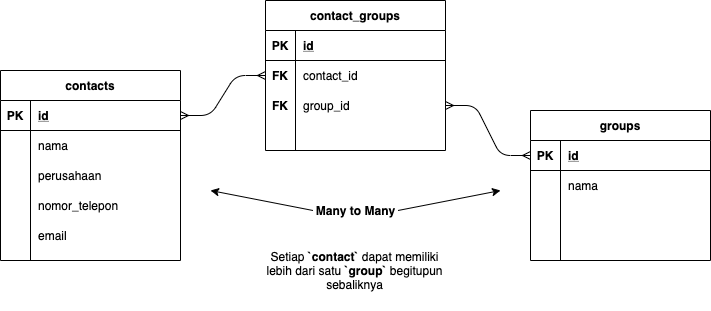

The diagram above was exported from draw.io. Its source (the exported page's mxGraphModel, read from the mxfile embedded in the PNG):
<mxGraphModel dx="1426" dy="722" grid="1" gridSize="10" guides="1" tooltips="1" connect="1" arrows="1" fold="1" page="1" pageScale="1" pageWidth="1169" pageHeight="827" math="0" shadow="0">
  <root>
    <mxCell id="0" />
    <mxCell id="1" parent="0" />
    <mxCell id="LW7OI6vt8EDmrsMVw7kc-1" value="contacts" style="shape=table;startSize=30;container=1;collapsible=1;childLayout=tableLayout;fixedRows=1;rowLines=0;fontStyle=1;align=center;resizeLast=1;" vertex="1" parent="1">
      <mxGeometry x="230" y="160" width="180" height="190" as="geometry" />
    </mxCell>
    <mxCell id="LW7OI6vt8EDmrsMVw7kc-2" value="" style="shape=partialRectangle;collapsible=0;dropTarget=0;pointerEvents=0;fillColor=none;top=0;left=0;bottom=1;right=0;points=[[0,0.5],[1,0.5]];portConstraint=eastwest;" vertex="1" parent="LW7OI6vt8EDmrsMVw7kc-1">
      <mxGeometry y="30" width="180" height="30" as="geometry" />
    </mxCell>
    <mxCell id="LW7OI6vt8EDmrsMVw7kc-3" value="PK" style="shape=partialRectangle;connectable=0;fillColor=none;top=0;left=0;bottom=0;right=0;fontStyle=1;overflow=hidden;" vertex="1" parent="LW7OI6vt8EDmrsMVw7kc-2">
      <mxGeometry width="30" height="30" as="geometry" />
    </mxCell>
    <mxCell id="LW7OI6vt8EDmrsMVw7kc-4" value="id" style="shape=partialRectangle;connectable=0;fillColor=none;top=0;left=0;bottom=0;right=0;align=left;spacingLeft=6;fontStyle=5;overflow=hidden;" vertex="1" parent="LW7OI6vt8EDmrsMVw7kc-2">
      <mxGeometry x="30" width="150" height="30" as="geometry" />
    </mxCell>
    <mxCell id="LW7OI6vt8EDmrsMVw7kc-5" value="" style="shape=partialRectangle;collapsible=0;dropTarget=0;pointerEvents=0;fillColor=none;top=0;left=0;bottom=0;right=0;points=[[0,0.5],[1,0.5]];portConstraint=eastwest;" vertex="1" parent="LW7OI6vt8EDmrsMVw7kc-1">
      <mxGeometry y="60" width="180" height="30" as="geometry" />
    </mxCell>
    <mxCell id="LW7OI6vt8EDmrsMVw7kc-6" value="" style="shape=partialRectangle;connectable=0;fillColor=none;top=0;left=0;bottom=0;right=0;editable=1;overflow=hidden;" vertex="1" parent="LW7OI6vt8EDmrsMVw7kc-5">
      <mxGeometry width="30" height="30" as="geometry" />
    </mxCell>
    <mxCell id="LW7OI6vt8EDmrsMVw7kc-7" value="nama" style="shape=partialRectangle;connectable=0;fillColor=none;top=0;left=0;bottom=0;right=0;align=left;spacingLeft=6;overflow=hidden;" vertex="1" parent="LW7OI6vt8EDmrsMVw7kc-5">
      <mxGeometry x="30" width="150" height="30" as="geometry" />
    </mxCell>
    <mxCell id="LW7OI6vt8EDmrsMVw7kc-8" value="" style="shape=partialRectangle;collapsible=0;dropTarget=0;pointerEvents=0;fillColor=none;top=0;left=0;bottom=0;right=0;points=[[0,0.5],[1,0.5]];portConstraint=eastwest;" vertex="1" parent="LW7OI6vt8EDmrsMVw7kc-1">
      <mxGeometry y="90" width="180" height="30" as="geometry" />
    </mxCell>
    <mxCell id="LW7OI6vt8EDmrsMVw7kc-9" value="" style="shape=partialRectangle;connectable=0;fillColor=none;top=0;left=0;bottom=0;right=0;editable=1;overflow=hidden;" vertex="1" parent="LW7OI6vt8EDmrsMVw7kc-8">
      <mxGeometry width="30" height="30" as="geometry" />
    </mxCell>
    <mxCell id="LW7OI6vt8EDmrsMVw7kc-10" value="perusahaan" style="shape=partialRectangle;connectable=0;fillColor=none;top=0;left=0;bottom=0;right=0;align=left;spacingLeft=6;overflow=hidden;" vertex="1" parent="LW7OI6vt8EDmrsMVw7kc-8">
      <mxGeometry x="30" width="150" height="30" as="geometry" />
    </mxCell>
    <mxCell id="LW7OI6vt8EDmrsMVw7kc-11" value="" style="shape=partialRectangle;collapsible=0;dropTarget=0;pointerEvents=0;fillColor=none;top=0;left=0;bottom=0;right=0;points=[[0,0.5],[1,0.5]];portConstraint=eastwest;" vertex="1" parent="LW7OI6vt8EDmrsMVw7kc-1">
      <mxGeometry y="120" width="180" height="30" as="geometry" />
    </mxCell>
    <mxCell id="LW7OI6vt8EDmrsMVw7kc-12" value="" style="shape=partialRectangle;connectable=0;fillColor=none;top=0;left=0;bottom=0;right=0;editable=1;overflow=hidden;" vertex="1" parent="LW7OI6vt8EDmrsMVw7kc-11">
      <mxGeometry width="30" height="30" as="geometry" />
    </mxCell>
    <mxCell id="LW7OI6vt8EDmrsMVw7kc-13" value="nomor_telepon" style="shape=partialRectangle;connectable=0;fillColor=none;top=0;left=0;bottom=0;right=0;align=left;spacingLeft=6;overflow=hidden;" vertex="1" parent="LW7OI6vt8EDmrsMVw7kc-11">
      <mxGeometry x="30" width="150" height="30" as="geometry" />
    </mxCell>
    <mxCell id="LW7OI6vt8EDmrsMVw7kc-40" value="" style="shape=partialRectangle;collapsible=0;dropTarget=0;pointerEvents=0;fillColor=none;top=0;left=0;bottom=0;right=0;points=[[0,0.5],[1,0.5]];portConstraint=eastwest;" vertex="1" parent="LW7OI6vt8EDmrsMVw7kc-1">
      <mxGeometry y="150" width="180" height="30" as="geometry" />
    </mxCell>
    <mxCell id="LW7OI6vt8EDmrsMVw7kc-41" value="" style="shape=partialRectangle;connectable=0;fillColor=none;top=0;left=0;bottom=0;right=0;editable=1;overflow=hidden;" vertex="1" parent="LW7OI6vt8EDmrsMVw7kc-40">
      <mxGeometry width="30" height="30" as="geometry" />
    </mxCell>
    <mxCell id="LW7OI6vt8EDmrsMVw7kc-42" value="email" style="shape=partialRectangle;connectable=0;fillColor=none;top=0;left=0;bottom=0;right=0;align=left;spacingLeft=6;overflow=hidden;" vertex="1" parent="LW7OI6vt8EDmrsMVw7kc-40">
      <mxGeometry x="30" width="150" height="30" as="geometry" />
    </mxCell>
    <mxCell id="LW7OI6vt8EDmrsMVw7kc-27" value="contact_groups" style="shape=table;startSize=30;container=1;collapsible=1;childLayout=tableLayout;fixedRows=1;rowLines=0;fontStyle=1;align=center;resizeLast=1;" vertex="1" parent="1">
      <mxGeometry x="495" y="90" width="180" height="150" as="geometry" />
    </mxCell>
    <mxCell id="LW7OI6vt8EDmrsMVw7kc-28" value="" style="shape=partialRectangle;collapsible=0;dropTarget=0;pointerEvents=0;fillColor=none;top=0;left=0;bottom=1;right=0;points=[[0,0.5],[1,0.5]];portConstraint=eastwest;" vertex="1" parent="LW7OI6vt8EDmrsMVw7kc-27">
      <mxGeometry y="30" width="180" height="30" as="geometry" />
    </mxCell>
    <mxCell id="LW7OI6vt8EDmrsMVw7kc-29" value="PK" style="shape=partialRectangle;connectable=0;fillColor=none;top=0;left=0;bottom=0;right=0;fontStyle=1;overflow=hidden;" vertex="1" parent="LW7OI6vt8EDmrsMVw7kc-28">
      <mxGeometry width="30" height="30" as="geometry" />
    </mxCell>
    <mxCell id="LW7OI6vt8EDmrsMVw7kc-30" value="id" style="shape=partialRectangle;connectable=0;fillColor=none;top=0;left=0;bottom=0;right=0;align=left;spacingLeft=6;fontStyle=5;overflow=hidden;" vertex="1" parent="LW7OI6vt8EDmrsMVw7kc-28">
      <mxGeometry x="30" width="150" height="30" as="geometry" />
    </mxCell>
    <mxCell id="LW7OI6vt8EDmrsMVw7kc-31" value="" style="shape=partialRectangle;collapsible=0;dropTarget=0;pointerEvents=0;fillColor=none;top=0;left=0;bottom=0;right=0;points=[[0,0.5],[1,0.5]];portConstraint=eastwest;" vertex="1" parent="LW7OI6vt8EDmrsMVw7kc-27">
      <mxGeometry y="60" width="180" height="30" as="geometry" />
    </mxCell>
    <mxCell id="LW7OI6vt8EDmrsMVw7kc-32" value="FK" style="shape=partialRectangle;connectable=0;fillColor=none;top=0;left=0;bottom=0;right=0;editable=1;overflow=hidden;fontStyle=1" vertex="1" parent="LW7OI6vt8EDmrsMVw7kc-31">
      <mxGeometry width="30" height="30" as="geometry" />
    </mxCell>
    <mxCell id="LW7OI6vt8EDmrsMVw7kc-33" value="contact_id" style="shape=partialRectangle;connectable=0;fillColor=none;top=0;left=0;bottom=0;right=0;align=left;spacingLeft=6;overflow=hidden;" vertex="1" parent="LW7OI6vt8EDmrsMVw7kc-31">
      <mxGeometry x="30" width="150" height="30" as="geometry" />
    </mxCell>
    <mxCell id="LW7OI6vt8EDmrsMVw7kc-34" value="" style="shape=partialRectangle;collapsible=0;dropTarget=0;pointerEvents=0;fillColor=none;top=0;left=0;bottom=0;right=0;points=[[0,0.5],[1,0.5]];portConstraint=eastwest;" vertex="1" parent="LW7OI6vt8EDmrsMVw7kc-27">
      <mxGeometry y="90" width="180" height="30" as="geometry" />
    </mxCell>
    <mxCell id="LW7OI6vt8EDmrsMVw7kc-35" value="FK" style="shape=partialRectangle;connectable=0;fillColor=none;top=0;left=0;bottom=0;right=0;editable=1;overflow=hidden;fontStyle=1" vertex="1" parent="LW7OI6vt8EDmrsMVw7kc-34">
      <mxGeometry width="30" height="30" as="geometry" />
    </mxCell>
    <mxCell id="LW7OI6vt8EDmrsMVw7kc-36" value="group_id" style="shape=partialRectangle;connectable=0;fillColor=none;top=0;left=0;bottom=0;right=0;align=left;spacingLeft=6;overflow=hidden;" vertex="1" parent="LW7OI6vt8EDmrsMVw7kc-34">
      <mxGeometry x="30" width="150" height="30" as="geometry" />
    </mxCell>
    <mxCell id="LW7OI6vt8EDmrsMVw7kc-37" value="" style="shape=partialRectangle;collapsible=0;dropTarget=0;pointerEvents=0;fillColor=none;top=0;left=0;bottom=0;right=0;points=[[0,0.5],[1,0.5]];portConstraint=eastwest;" vertex="1" parent="LW7OI6vt8EDmrsMVw7kc-27">
      <mxGeometry y="120" width="180" height="30" as="geometry" />
    </mxCell>
    <mxCell id="LW7OI6vt8EDmrsMVw7kc-38" value="" style="shape=partialRectangle;connectable=0;fillColor=none;top=0;left=0;bottom=0;right=0;editable=1;overflow=hidden;" vertex="1" parent="LW7OI6vt8EDmrsMVw7kc-37">
      <mxGeometry width="30" height="30" as="geometry" />
    </mxCell>
    <mxCell id="LW7OI6vt8EDmrsMVw7kc-39" value="" style="shape=partialRectangle;connectable=0;fillColor=none;top=0;left=0;bottom=0;right=0;align=left;spacingLeft=6;overflow=hidden;" vertex="1" parent="LW7OI6vt8EDmrsMVw7kc-37">
      <mxGeometry x="30" width="150" height="30" as="geometry" />
    </mxCell>
    <mxCell id="LW7OI6vt8EDmrsMVw7kc-43" value="" style="edgeStyle=entityRelationEdgeStyle;fontSize=12;html=1;endArrow=ERmany;startArrow=ERmany;entryX=0;entryY=0.5;entryDx=0;entryDy=0;exitX=1;exitY=0.5;exitDx=0;exitDy=0;" edge="1" parent="1" source="LW7OI6vt8EDmrsMVw7kc-2" target="LW7OI6vt8EDmrsMVw7kc-31">
      <mxGeometry width="100" height="100" relative="1" as="geometry">
        <mxPoint x="410" y="300" as="sourcePoint" />
        <mxPoint x="510" y="200" as="targetPoint" />
      </mxGeometry>
    </mxCell>
    <mxCell id="LW7OI6vt8EDmrsMVw7kc-44" value="" style="edgeStyle=entityRelationEdgeStyle;fontSize=12;html=1;endArrow=ERmany;startArrow=ERmany;entryX=0;entryY=0.5;entryDx=0;entryDy=0;exitX=1;exitY=0.5;exitDx=0;exitDy=0;" edge="1" parent="1" source="LW7OI6vt8EDmrsMVw7kc-34" target="LW7OI6vt8EDmrsMVw7kc-15">
      <mxGeometry width="100" height="100" relative="1" as="geometry">
        <mxPoint x="700" y="320" as="sourcePoint" />
        <mxPoint x="800" y="220" as="targetPoint" />
      </mxGeometry>
    </mxCell>
    <mxCell id="LW7OI6vt8EDmrsMVw7kc-14" value="groups" style="shape=table;startSize=30;container=1;collapsible=1;childLayout=tableLayout;fixedRows=1;rowLines=0;fontStyle=1;align=center;resizeLast=1;" vertex="1" parent="1">
      <mxGeometry x="760" y="200" width="180" height="150" as="geometry" />
    </mxCell>
    <mxCell id="LW7OI6vt8EDmrsMVw7kc-15" value="" style="shape=partialRectangle;collapsible=0;dropTarget=0;pointerEvents=0;fillColor=none;top=0;left=0;bottom=1;right=0;points=[[0,0.5],[1,0.5]];portConstraint=eastwest;" vertex="1" parent="LW7OI6vt8EDmrsMVw7kc-14">
      <mxGeometry y="30" width="180" height="30" as="geometry" />
    </mxCell>
    <mxCell id="LW7OI6vt8EDmrsMVw7kc-16" value="PK" style="shape=partialRectangle;connectable=0;fillColor=none;top=0;left=0;bottom=0;right=0;fontStyle=1;overflow=hidden;" vertex="1" parent="LW7OI6vt8EDmrsMVw7kc-15">
      <mxGeometry width="30" height="30" as="geometry" />
    </mxCell>
    <mxCell id="LW7OI6vt8EDmrsMVw7kc-17" value="id" style="shape=partialRectangle;connectable=0;fillColor=none;top=0;left=0;bottom=0;right=0;align=left;spacingLeft=6;fontStyle=5;overflow=hidden;" vertex="1" parent="LW7OI6vt8EDmrsMVw7kc-15">
      <mxGeometry x="30" width="150" height="30" as="geometry" />
    </mxCell>
    <mxCell id="LW7OI6vt8EDmrsMVw7kc-18" value="" style="shape=partialRectangle;collapsible=0;dropTarget=0;pointerEvents=0;fillColor=none;top=0;left=0;bottom=0;right=0;points=[[0,0.5],[1,0.5]];portConstraint=eastwest;" vertex="1" parent="LW7OI6vt8EDmrsMVw7kc-14">
      <mxGeometry y="60" width="180" height="30" as="geometry" />
    </mxCell>
    <mxCell id="LW7OI6vt8EDmrsMVw7kc-19" value="" style="shape=partialRectangle;connectable=0;fillColor=none;top=0;left=0;bottom=0;right=0;editable=1;overflow=hidden;" vertex="1" parent="LW7OI6vt8EDmrsMVw7kc-18">
      <mxGeometry width="30" height="30" as="geometry" />
    </mxCell>
    <mxCell id="LW7OI6vt8EDmrsMVw7kc-20" value="nama" style="shape=partialRectangle;connectable=0;fillColor=none;top=0;left=0;bottom=0;right=0;align=left;spacingLeft=6;overflow=hidden;" vertex="1" parent="LW7OI6vt8EDmrsMVw7kc-18">
      <mxGeometry x="30" width="150" height="30" as="geometry" />
    </mxCell>
    <mxCell id="LW7OI6vt8EDmrsMVw7kc-21" value="" style="shape=partialRectangle;collapsible=0;dropTarget=0;pointerEvents=0;fillColor=none;top=0;left=0;bottom=0;right=0;points=[[0,0.5],[1,0.5]];portConstraint=eastwest;" vertex="1" parent="LW7OI6vt8EDmrsMVw7kc-14">
      <mxGeometry y="90" width="180" height="30" as="geometry" />
    </mxCell>
    <mxCell id="LW7OI6vt8EDmrsMVw7kc-22" value="" style="shape=partialRectangle;connectable=0;fillColor=none;top=0;left=0;bottom=0;right=0;editable=1;overflow=hidden;" vertex="1" parent="LW7OI6vt8EDmrsMVw7kc-21">
      <mxGeometry width="30" height="30" as="geometry" />
    </mxCell>
    <mxCell id="LW7OI6vt8EDmrsMVw7kc-23" value="" style="shape=partialRectangle;connectable=0;fillColor=none;top=0;left=0;bottom=0;right=0;align=left;spacingLeft=6;overflow=hidden;" vertex="1" parent="LW7OI6vt8EDmrsMVw7kc-21">
      <mxGeometry x="30" width="150" height="30" as="geometry" />
    </mxCell>
    <mxCell id="LW7OI6vt8EDmrsMVw7kc-24" value="" style="shape=partialRectangle;collapsible=0;dropTarget=0;pointerEvents=0;fillColor=none;top=0;left=0;bottom=0;right=0;points=[[0,0.5],[1,0.5]];portConstraint=eastwest;" vertex="1" parent="LW7OI6vt8EDmrsMVw7kc-14">
      <mxGeometry y="120" width="180" height="30" as="geometry" />
    </mxCell>
    <mxCell id="LW7OI6vt8EDmrsMVw7kc-25" value="" style="shape=partialRectangle;connectable=0;fillColor=none;top=0;left=0;bottom=0;right=0;editable=1;overflow=hidden;" vertex="1" parent="LW7OI6vt8EDmrsMVw7kc-24">
      <mxGeometry width="30" height="30" as="geometry" />
    </mxCell>
    <mxCell id="LW7OI6vt8EDmrsMVw7kc-26" value="" style="shape=partialRectangle;connectable=0;fillColor=none;top=0;left=0;bottom=0;right=0;align=left;spacingLeft=6;overflow=hidden;" vertex="1" parent="LW7OI6vt8EDmrsMVw7kc-24">
      <mxGeometry x="30" width="150" height="30" as="geometry" />
    </mxCell>
    <mxCell id="LW7OI6vt8EDmrsMVw7kc-45" value="&lt;b&gt;Many to Many&lt;/b&gt;" style="text;html=1;strokeColor=none;fillColor=none;align=center;verticalAlign=middle;whiteSpace=wrap;rounded=0;" vertex="1" parent="1">
      <mxGeometry x="542.5" y="290" width="85" height="20" as="geometry" />
    </mxCell>
    <mxCell id="LW7OI6vt8EDmrsMVw7kc-46" value="Setiap &lt;b&gt;`contact` &lt;/b&gt;dapat memiliki lebih dari satu &lt;b&gt;`group`&lt;/b&gt;&amp;nbsp;begitupun sebaliknya" style="text;html=1;strokeColor=none;fillColor=none;align=center;verticalAlign=middle;whiteSpace=wrap;rounded=0;" vertex="1" parent="1">
      <mxGeometry x="487" y="320" width="195" height="80" as="geometry" />
    </mxCell>
    <mxCell id="LW7OI6vt8EDmrsMVw7kc-47" value="" style="endArrow=classic;html=1;exitX=1;exitY=0.5;exitDx=0;exitDy=0;" edge="1" parent="1" source="LW7OI6vt8EDmrsMVw7kc-45">
      <mxGeometry width="50" height="50" relative="1" as="geometry">
        <mxPoint x="660" y="340" as="sourcePoint" />
        <mxPoint x="730" y="280" as="targetPoint" />
      </mxGeometry>
    </mxCell>
    <mxCell id="LW7OI6vt8EDmrsMVw7kc-48" value="" style="endArrow=classic;html=1;exitX=0;exitY=0.5;exitDx=0;exitDy=0;" edge="1" parent="1" source="LW7OI6vt8EDmrsMVw7kc-45">
      <mxGeometry width="50" height="50" relative="1" as="geometry">
        <mxPoint x="490" y="530" as="sourcePoint" />
        <mxPoint x="440" y="280" as="targetPoint" />
      </mxGeometry>
    </mxCell>
  </root>
</mxGraphModel>